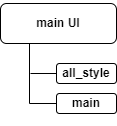

The diagram above was exported from draw.io. Its source (the exported page's mxGraphModel, read from the mxfile embedded in the PNG):
<mxGraphModel dx="1422" dy="865" grid="1" gridSize="10" guides="1" tooltips="1" connect="1" arrows="1" fold="1" page="1" pageScale="1" pageWidth="827" pageHeight="1169" math="0" shadow="0">
  <root>
    <mxCell id="0" />
    <mxCell id="1" parent="0" />
    <mxCell id="VheHovZuy7LNRaLRAg6C-5" value="&lt;h4&gt;main UI&lt;/h4&gt;" style="rounded=1;whiteSpace=wrap;html=1;" parent="1" vertex="1">
      <mxGeometry x="356" y="210" width="116" height="40" as="geometry" />
    </mxCell>
    <mxCell id="VheHovZuy7LNRaLRAg6C-60" style="edgeStyle=orthogonalEdgeStyle;rounded=0;orthogonalLoop=1;jettySize=auto;html=1;exitX=0;exitY=0.5;exitDx=0;exitDy=0;endArrow=none;endFill=0;" parent="1" source="VheHovZuy7LNRaLRAg6C-57" edge="1">
      <mxGeometry relative="1" as="geometry">
        <mxPoint x="386" y="280" as="targetPoint" />
      </mxGeometry>
    </mxCell>
    <mxCell id="VheHovZuy7LNRaLRAg6C-57" value="&lt;h4&gt;all_style&lt;/h4&gt;" style="rounded=1;whiteSpace=wrap;html=1;" parent="1" vertex="1">
      <mxGeometry x="412" y="270" width="60" height="20" as="geometry" />
    </mxCell>
    <mxCell id="VheHovZuy7LNRaLRAg6C-59" style="edgeStyle=orthogonalEdgeStyle;rounded=0;orthogonalLoop=1;jettySize=auto;html=1;exitX=0;exitY=0.5;exitDx=0;exitDy=0;entryX=0.25;entryY=1;entryDx=0;entryDy=0;endArrow=none;endFill=0;" parent="1" source="VheHovZuy7LNRaLRAg6C-58" target="VheHovZuy7LNRaLRAg6C-5" edge="1">
      <mxGeometry relative="1" as="geometry" />
    </mxCell>
    <mxCell id="VheHovZuy7LNRaLRAg6C-58" value="&lt;h4&gt;main&lt;/h4&gt;" style="rounded=1;whiteSpace=wrap;html=1;" parent="1" vertex="1">
      <mxGeometry x="412" y="300" width="60" height="20" as="geometry" />
    </mxCell>
  </root>
</mxGraphModel>